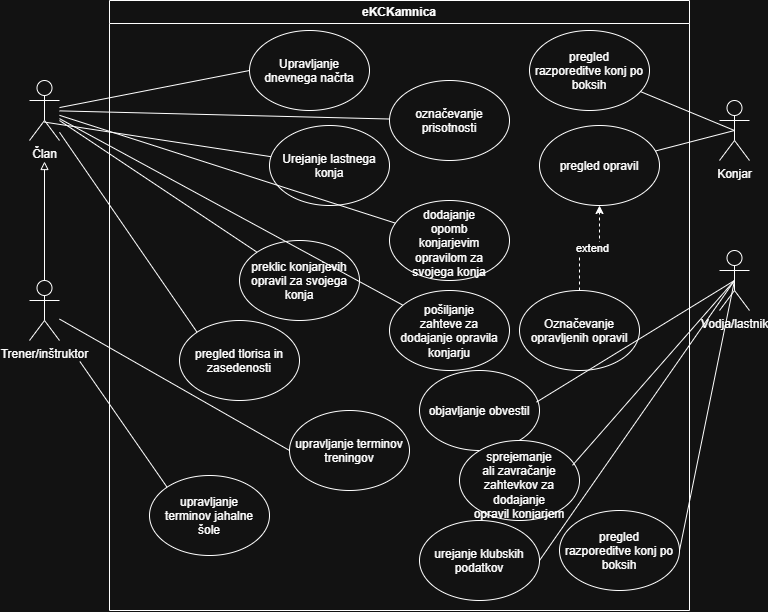

The diagram above was exported from draw.io. Its source (the exported page's mxGraphModel, read from the mxfile embedded in the PNG):
<mxGraphModel dx="806" dy="865" grid="1" gridSize="10" guides="1" tooltips="1" connect="1" arrows="1" fold="1" page="1" pageScale="1" pageWidth="827" pageHeight="1169" math="0" shadow="0">
  <root>
    <mxCell id="0" />
    <mxCell id="1" parent="0" />
    <mxCell id="WeK3oIwkt63uKok4vwut-1" parent="1" style="swimlane;whiteSpace=wrap;html=1;" value="eKCKamnica" vertex="1">
      <mxGeometry height="610" width="580" x="140" y="110" as="geometry" />
    </mxCell>
    <mxCell id="WeK3oIwkt63uKok4vwut-10" parent="WeK3oIwkt63uKok4vwut-1" style="ellipse;whiteSpace=wrap;html=1;shapeInside=1;" value="Upravljanje dnevnega načrta" vertex="1">
      <mxGeometry height="80" width="120" x="140" y="30" as="geometry" />
    </mxCell>
    <mxCell id="WeK3oIwkt63uKok4vwut-11" parent="WeK3oIwkt63uKok4vwut-1" style="ellipse;whiteSpace=wrap;html=1;shapeInside=1;" value="Urejanje lastnega konja" vertex="1">
      <mxGeometry height="80" width="120" x="160" y="125" as="geometry" />
    </mxCell>
    <mxCell id="WeK3oIwkt63uKok4vwut-13" parent="WeK3oIwkt63uKok4vwut-1" style="ellipse;whiteSpace=wrap;html=1;shapeInside=1;" value="označevanje prisotnosti" vertex="1">
      <mxGeometry height="80" width="120" x="280" y="80" as="geometry" />
    </mxCell>
    <mxCell id="WeK3oIwkt63uKok4vwut-14" parent="WeK3oIwkt63uKok4vwut-1" style="ellipse;whiteSpace=wrap;html=1;shapeInside=1;" value="dodajanje opomb konjarjevim opravilom za svojega konja" vertex="1">
      <mxGeometry height="80" width="120" x="280" y="200" as="geometry" />
    </mxCell>
    <mxCell id="WeK3oIwkt63uKok4vwut-15" parent="WeK3oIwkt63uKok4vwut-1" style="ellipse;whiteSpace=wrap;html=1;shapeInside=1;" value="preklic konjarjevih opravil za svojega konja" vertex="1">
      <mxGeometry height="80" width="120" x="130" y="240" as="geometry" />
    </mxCell>
    <mxCell id="WeK3oIwkt63uKok4vwut-16" parent="WeK3oIwkt63uKok4vwut-1" style="ellipse;whiteSpace=wrap;html=1;shapeInside=1;" value="pošiljanje zahteve za dodajanje opravila konjarju" vertex="1">
      <mxGeometry height="80" width="120" x="280" y="290" as="geometry" />
    </mxCell>
    <mxCell id="WeK3oIwkt63uKok4vwut-17" parent="WeK3oIwkt63uKok4vwut-1" style="ellipse;whiteSpace=wrap;html=1;shapeInside=1;" value="pregled tlorisa in zasedenosti" vertex="1">
      <mxGeometry height="80" width="120" x="70" y="320" as="geometry" />
    </mxCell>
    <mxCell id="WeK3oIwkt63uKok4vwut-25" parent="WeK3oIwkt63uKok4vwut-1" style="ellipse;whiteSpace=wrap;html=1;shapeInside=1;" value="upravljanje terminov treningov" vertex="1">
      <mxGeometry height="80" width="120" x="180" y="410" as="geometry" />
    </mxCell>
    <mxCell id="WeK3oIwkt63uKok4vwut-26" parent="WeK3oIwkt63uKok4vwut-1" style="ellipse;whiteSpace=wrap;html=1;shapeInside=1;" value="upravljanje terminov jahalne šole" vertex="1">
      <mxGeometry height="80" width="120" x="40" y="475" as="geometry" />
    </mxCell>
    <mxCell id="WeK3oIwkt63uKok4vwut-29" parent="WeK3oIwkt63uKok4vwut-1" style="ellipse;whiteSpace=wrap;html=1;shapeInside=1;" value="pregled razporeditve konj po boksih" vertex="1">
      <mxGeometry height="80" width="120" x="450" y="510" as="geometry" />
    </mxCell>
    <mxCell id="WeK3oIwkt63uKok4vwut-31" parent="WeK3oIwkt63uKok4vwut-1" style="ellipse;whiteSpace=wrap;html=1;shapeInside=1;" value="urejanje klubskih podatkov" vertex="1">
      <mxGeometry height="80" width="120" x="310" y="520" as="geometry" />
    </mxCell>
    <mxCell id="WeK3oIwkt63uKok4vwut-32" parent="WeK3oIwkt63uKok4vwut-1" style="ellipse;whiteSpace=wrap;html=1;shapeInside=1;" value="objavljanje obvestil" vertex="1">
      <mxGeometry height="80" width="120" x="310" y="370" as="geometry" />
    </mxCell>
    <mxCell id="WeK3oIwkt63uKok4vwut-35" parent="WeK3oIwkt63uKok4vwut-1" style="ellipse;whiteSpace=wrap;html=1;shapeInside=1;" value="pregled opravil" vertex="1">
      <mxGeometry height="80" width="120" x="430" y="125" as="geometry" />
    </mxCell>
    <mxCell id="WeK3oIwkt63uKok4vwut-37" edge="1" parent="WeK3oIwkt63uKok4vwut-1" source="WeK3oIwkt63uKok4vwut-36" style="edgeStyle=orthogonalEdgeStyle;rounded=0;orthogonalLoop=1;jettySize=auto;html=1;entryX=0.5;entryY=1;entryDx=0;entryDy=0;defaultLabelBackgroundColor=page;labelPadding=0 4;dashed=1;" target="WeK3oIwkt63uKok4vwut-35">
      <mxGeometry relative="1" as="geometry" />
    </mxCell>
    <mxCell id="WeK3oIwkt63uKok4vwut-39" connectable="0" parent="WeK3oIwkt63uKok4vwut-37" style="edgeLabel;html=1;align=center;verticalAlign=middle;resizable=0;points=[];inheritText=1;defaultLabelBackgroundColor=page;labelPadding=0 4;" value="extend" vertex="1">
      <mxGeometry relative="1" x="0.045" as="geometry">
        <mxPoint as="offset" />
      </mxGeometry>
    </mxCell>
    <mxCell id="WeK3oIwkt63uKok4vwut-36" parent="WeK3oIwkt63uKok4vwut-1" style="ellipse;whiteSpace=wrap;html=1;shapeInside=1;" value="Označevanje opravljenih opravil" vertex="1">
      <mxGeometry height="80" width="120" x="410" y="290" as="geometry" />
    </mxCell>
    <mxCell id="WeK3oIwkt63uKok4vwut-40" parent="WeK3oIwkt63uKok4vwut-1" style="ellipse;whiteSpace=wrap;html=1;shapeInside=1;" value="pregled razporeditve konj po boksih" vertex="1">
      <mxGeometry height="80" width="120" x="420" y="30" as="geometry" />
    </mxCell>
    <mxCell id="WeK3oIwkt63uKok4vwut-42" parent="WeK3oIwkt63uKok4vwut-1" style="ellipse;whiteSpace=wrap;html=1;shapeInside=1;" value="sprejemanje ali zavračanje zahtevkov za dodajanje opravil konjarjem" vertex="1">
      <mxGeometry height="80" width="120" x="350" y="440" as="geometry" />
    </mxCell>
    <mxCell id="WeK3oIwkt63uKok4vwut-18" edge="1" parent="1" source="WeK3oIwkt63uKok4vwut-2" style="rounded=0;orthogonalLoop=1;jettySize=auto;html=1;entryX=0;entryY=0.5;entryDx=0;entryDy=0;defaultLabelBackgroundColor=page;labelPadding=0 4;endArrow=none;endFill=0;" target="WeK3oIwkt63uKok4vwut-10">
      <mxGeometry relative="1" as="geometry" />
    </mxCell>
    <mxCell id="WeK3oIwkt63uKok4vwut-19" edge="1" parent="1" source="WeK3oIwkt63uKok4vwut-2" style="rounded=0;orthogonalLoop=1;jettySize=auto;html=1;exitX=0.5;exitY=0.693;exitDx=0;exitDy=0;exitPerimeter=0;defaultLabelBackgroundColor=page;labelPadding=0 4;endArrow=none;endFill=0;" target="WeK3oIwkt63uKok4vwut-11">
      <mxGeometry relative="1" x="-0.0521" as="geometry" />
    </mxCell>
    <mxCell id="WeK3oIwkt63uKok4vwut-20" edge="1" parent="1" source="WeK3oIwkt63uKok4vwut-2" style="rounded=0;orthogonalLoop=1;jettySize=auto;html=1;defaultLabelBackgroundColor=page;labelPadding=0 4;endArrow=none;endFill=0;" target="WeK3oIwkt63uKok4vwut-13">
      <mxGeometry relative="1" as="geometry" />
    </mxCell>
    <mxCell id="WeK3oIwkt63uKok4vwut-21" edge="1" parent="1" source="WeK3oIwkt63uKok4vwut-2" style="rounded=0;orthogonalLoop=1;jettySize=auto;html=1;defaultLabelBackgroundColor=page;labelPadding=0 4;endArrow=none;endFill=0;" target="WeK3oIwkt63uKok4vwut-14">
      <mxGeometry relative="1" as="geometry" />
    </mxCell>
    <mxCell id="WeK3oIwkt63uKok4vwut-22" edge="1" parent="1" source="WeK3oIwkt63uKok4vwut-2" style="rounded=0;orthogonalLoop=1;jettySize=auto;html=1;defaultLabelBackgroundColor=page;labelPadding=0 4;endArrow=none;endFill=0;" target="WeK3oIwkt63uKok4vwut-15">
      <mxGeometry relative="1" as="geometry" />
    </mxCell>
    <mxCell id="WeK3oIwkt63uKok4vwut-23" edge="1" parent="1" source="WeK3oIwkt63uKok4vwut-2" style="rounded=0;orthogonalLoop=1;jettySize=auto;html=1;defaultLabelBackgroundColor=page;labelPadding=0 4;endArrow=none;endFill=0;" target="WeK3oIwkt63uKok4vwut-16">
      <mxGeometry relative="1" as="geometry" />
    </mxCell>
    <mxCell id="WeK3oIwkt63uKok4vwut-2" parent="1" style="shape=umlActor;verticalLabelPosition=bottom;verticalAlign=top;html=1;outlineConnect=0;labelPerimeter=1;" value="Član" vertex="1">
      <mxGeometry height="60" width="30" x="60" y="190" as="geometry" />
    </mxCell>
    <mxCell id="WeK3oIwkt63uKok4vwut-7" edge="1" parent="1" source="WeK3oIwkt63uKok4vwut-3" style="edgeStyle=orthogonalEdgeStyle;rounded=0;orthogonalLoop=1;jettySize=auto;html=1;defaultLabelBackgroundColor=page;labelPadding=0 4;endArrow=block;endFill=0;" target="WeK3oIwkt63uKok4vwut-2">
      <mxGeometry relative="1" as="geometry" />
    </mxCell>
    <mxCell id="WeK3oIwkt63uKok4vwut-27" edge="1" parent="1" source="WeK3oIwkt63uKok4vwut-3" style="rounded=0;orthogonalLoop=1;jettySize=auto;html=1;entryX=0;entryY=0.5;entryDx=0;entryDy=0;defaultLabelBackgroundColor=page;labelPadding=0 4;endArrow=none;endFill=0;" target="WeK3oIwkt63uKok4vwut-25">
      <mxGeometry relative="1" as="geometry" />
    </mxCell>
    <mxCell id="WeK3oIwkt63uKok4vwut-28" edge="1" parent="1" source="WeK3oIwkt63uKok4vwut-3" style="rounded=0;orthogonalLoop=1;jettySize=auto;html=1;entryX=0;entryY=0;entryDx=0;entryDy=0;defaultLabelBackgroundColor=page;labelPadding=0 4;endArrow=none;endFill=0;" target="WeK3oIwkt63uKok4vwut-26">
      <mxGeometry relative="1" as="geometry" />
    </mxCell>
    <mxCell id="WeK3oIwkt63uKok4vwut-3" parent="1" style="shape=umlActor;verticalLabelPosition=bottom;verticalAlign=top;html=1;outlineConnect=0;labelPerimeter=1;" value="Trener/inštruktor" vertex="1">
      <mxGeometry height="60" width="30" x="60" y="390" as="geometry" />
    </mxCell>
    <mxCell id="WeK3oIwkt63uKok4vwut-30" edge="1" parent="1" source="WeK3oIwkt63uKok4vwut-9" style="rounded=0;orthogonalLoop=1;jettySize=auto;html=1;entryX=1;entryY=0.5;entryDx=0;entryDy=0;defaultLabelBackgroundColor=page;labelPadding=0 4;endArrow=none;endFill=0;exitX=0.5;exitY=0.5;exitDx=0;exitDy=0;exitPerimeter=0;" target="WeK3oIwkt63uKok4vwut-29">
      <mxGeometry relative="1" as="geometry" />
    </mxCell>
    <mxCell id="WeK3oIwkt63uKok4vwut-38" edge="1" parent="1" source="WeK3oIwkt63uKok4vwut-8" style="rounded=0;orthogonalLoop=1;jettySize=auto;html=1;exitX=0.5;exitY=0.5;exitDx=0;exitDy=0;exitPerimeter=0;defaultLabelBackgroundColor=page;labelPadding=0 4;endArrow=none;endFill=0;" target="WeK3oIwkt63uKok4vwut-35">
      <mxGeometry relative="1" as="geometry" />
    </mxCell>
    <mxCell id="WeK3oIwkt63uKok4vwut-41" edge="1" parent="1" source="WeK3oIwkt63uKok4vwut-8" style="rounded=0;orthogonalLoop=1;jettySize=auto;html=1;exitX=0.5;exitY=0.5;exitDx=0;exitDy=0;exitPerimeter=0;defaultLabelBackgroundColor=page;labelPadding=0 4;endArrow=none;endFill=0;" target="WeK3oIwkt63uKok4vwut-40">
      <mxGeometry relative="1" as="geometry" />
    </mxCell>
    <mxCell id="WeK3oIwkt63uKok4vwut-8" parent="1" style="shape=umlActor;verticalLabelPosition=bottom;verticalAlign=top;html=1;outlineConnect=0;labelPerimeter=1;" value="Konjar" vertex="1">
      <mxGeometry height="60" width="30" x="750" y="210" as="geometry" />
    </mxCell>
    <mxCell id="WeK3oIwkt63uKok4vwut-33" edge="1" parent="1" source="WeK3oIwkt63uKok4vwut-9" style="rounded=0;orthogonalLoop=1;jettySize=auto;html=1;exitX=0.5;exitY=0.5;exitDx=0;exitDy=0;exitPerimeter=0;entryX=1;entryY=0.5;entryDx=0;entryDy=0;defaultLabelBackgroundColor=page;labelPadding=0 4;endArrow=none;endFill=0;" target="WeK3oIwkt63uKok4vwut-31">
      <mxGeometry relative="1" as="geometry" />
    </mxCell>
    <mxCell id="WeK3oIwkt63uKok4vwut-9" parent="1" style="shape=umlActor;verticalLabelPosition=bottom;verticalAlign=top;html=1;outlineConnect=0;labelPerimeter=1;" value="Vodja/lastnik" vertex="1">
      <mxGeometry height="60" width="30" x="750" y="360" as="geometry" />
    </mxCell>
    <mxCell id="WeK3oIwkt63uKok4vwut-24" edge="1" parent="1" source="WeK3oIwkt63uKok4vwut-2" style="rounded=0;orthogonalLoop=1;jettySize=auto;html=1;entryX=0;entryY=0;entryDx=0;entryDy=0;defaultLabelBackgroundColor=page;labelPadding=0 4;endArrow=none;endFill=0;" target="WeK3oIwkt63uKok4vwut-17">
      <mxGeometry relative="1" as="geometry" />
    </mxCell>
    <mxCell id="WeK3oIwkt63uKok4vwut-34" edge="1" parent="1" source="WeK3oIwkt63uKok4vwut-9" style="rounded=0;orthogonalLoop=1;jettySize=auto;html=1;exitX=0.5;exitY=0.5;exitDx=0;exitDy=0;exitPerimeter=0;entryX=0.975;entryY=0.395;entryDx=0;entryDy=0;entryPerimeter=0;defaultLabelBackgroundColor=page;labelPadding=0 4;endArrow=none;endFill=0;" target="WeK3oIwkt63uKok4vwut-32">
      <mxGeometry relative="1" as="geometry" />
    </mxCell>
    <mxCell id="WeK3oIwkt63uKok4vwut-43" edge="1" parent="1" source="WeK3oIwkt63uKok4vwut-9" style="rounded=0;orthogonalLoop=1;jettySize=auto;html=1;exitX=0.5;exitY=0.5;exitDx=0;exitDy=0;exitPerimeter=0;entryX=0.942;entryY=0.31;entryDx=0;entryDy=0;entryPerimeter=0;defaultLabelBackgroundColor=page;labelPadding=0 4;endArrow=none;endFill=0;" target="WeK3oIwkt63uKok4vwut-42">
      <mxGeometry relative="1" as="geometry" />
    </mxCell>
  </root>
</mxGraphModel>